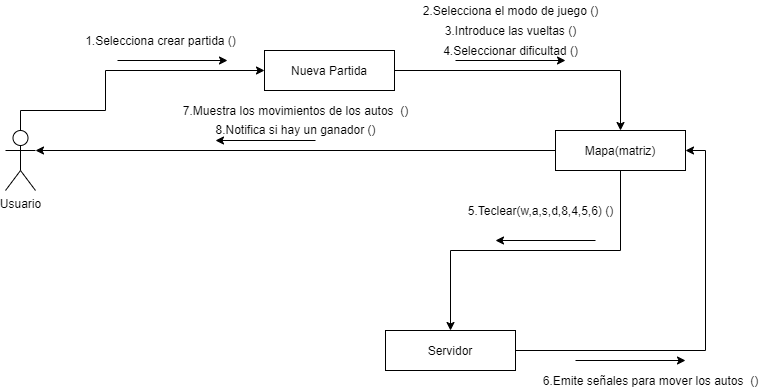

The diagram above was exported from draw.io. Its source (the exported page's mxGraphModel, read from the mxfile embedded in the PNG):
<mxGraphModel dx="1022" dy="469" grid="1" gridSize="10" guides="1" tooltips="1" connect="1" arrows="1" fold="1" page="1" pageScale="1" pageWidth="827" pageHeight="1169" math="0" shadow="0">
  <root>
    <mxCell id="0" />
    <mxCell id="1" parent="0" />
    <mxCell id="mZn80L_Z1M3Lf3RpnIyw-3" style="edgeStyle=orthogonalEdgeStyle;rounded=0;orthogonalLoop=1;jettySize=auto;html=1;exitX=0.5;exitY=0.5;exitDx=0;exitDy=0;exitPerimeter=0;entryX=0;entryY=0.5;entryDx=0;entryDy=0;" edge="1" parent="1" source="mZn80L_Z1M3Lf3RpnIyw-1" target="mZn80L_Z1M3Lf3RpnIyw-7">
      <mxGeometry relative="1" as="geometry">
        <Array as="points">
          <mxPoint x="105" y="110" />
          <mxPoint x="190" y="110" />
          <mxPoint x="190" y="70" />
        </Array>
      </mxGeometry>
    </mxCell>
    <mxCell id="mZn80L_Z1M3Lf3RpnIyw-1" value="Usuario" style="shape=umlActor;verticalLabelPosition=bottom;verticalAlign=top;html=1;outlineConnect=0;" vertex="1" parent="1">
      <mxGeometry x="90" y="130" width="30" height="60" as="geometry" />
    </mxCell>
    <mxCell id="mZn80L_Z1M3Lf3RpnIyw-14" style="edgeStyle=orthogonalEdgeStyle;rounded=0;orthogonalLoop=1;jettySize=auto;html=1;exitX=0.5;exitY=1;exitDx=0;exitDy=0;" edge="1" parent="1" source="mZn80L_Z1M3Lf3RpnIyw-2" target="mZn80L_Z1M3Lf3RpnIyw-15">
      <mxGeometry relative="1" as="geometry">
        <mxPoint x="550" y="270" as="targetPoint" />
      </mxGeometry>
    </mxCell>
    <mxCell id="mZn80L_Z1M3Lf3RpnIyw-19" style="edgeStyle=orthogonalEdgeStyle;rounded=0;orthogonalLoop=1;jettySize=auto;html=1;exitX=0;exitY=0.5;exitDx=0;exitDy=0;entryX=1;entryY=0.3333333333333333;entryDx=0;entryDy=0;entryPerimeter=0;" edge="1" parent="1" source="mZn80L_Z1M3Lf3RpnIyw-2" target="mZn80L_Z1M3Lf3RpnIyw-1">
      <mxGeometry relative="1" as="geometry" />
    </mxCell>
    <mxCell id="mZn80L_Z1M3Lf3RpnIyw-2" value="Mapa(matriz)" style="rounded=0;whiteSpace=wrap;html=1;" vertex="1" parent="1">
      <mxGeometry x="640" y="130" width="130" height="40" as="geometry" />
    </mxCell>
    <mxCell id="mZn80L_Z1M3Lf3RpnIyw-4" value="" style="endArrow=classic;html=1;" edge="1" parent="1">
      <mxGeometry width="50" height="50" relative="1" as="geometry">
        <mxPoint x="540" y="60" as="sourcePoint" />
        <mxPoint x="650" y="60" as="targetPoint" />
      </mxGeometry>
    </mxCell>
    <mxCell id="mZn80L_Z1M3Lf3RpnIyw-6" value="2.Selecciona el modo de juego ()" style="text;html=1;align=center;verticalAlign=middle;resizable=0;points=[];autosize=1;" vertex="1" parent="1">
      <mxGeometry x="500" width="190" height="20" as="geometry" />
    </mxCell>
    <mxCell id="mZn80L_Z1M3Lf3RpnIyw-9" style="edgeStyle=orthogonalEdgeStyle;rounded=0;orthogonalLoop=1;jettySize=auto;html=1;exitX=1;exitY=0.5;exitDx=0;exitDy=0;" edge="1" parent="1" source="mZn80L_Z1M3Lf3RpnIyw-7" target="mZn80L_Z1M3Lf3RpnIyw-2">
      <mxGeometry relative="1" as="geometry" />
    </mxCell>
    <mxCell id="mZn80L_Z1M3Lf3RpnIyw-7" value="Nueva Partida" style="rounded=0;whiteSpace=wrap;html=1;" vertex="1" parent="1">
      <mxGeometry x="349" y="50" width="130" height="40" as="geometry" />
    </mxCell>
    <mxCell id="mZn80L_Z1M3Lf3RpnIyw-10" value="1.Selecciona crear partida ()" style="text;html=1;align=center;verticalAlign=middle;resizable=0;points=[];autosize=1;" vertex="1" parent="1">
      <mxGeometry x="160" y="30" width="170" height="20" as="geometry" />
    </mxCell>
    <mxCell id="mZn80L_Z1M3Lf3RpnIyw-11" value="" style="endArrow=classic;html=1;" edge="1" parent="1">
      <mxGeometry width="50" height="50" relative="1" as="geometry">
        <mxPoint x="202" y="60" as="sourcePoint" />
        <mxPoint x="312" y="60" as="targetPoint" />
      </mxGeometry>
    </mxCell>
    <mxCell id="mZn80L_Z1M3Lf3RpnIyw-12" value="3.Introduce las vueltas ()" style="text;html=1;align=center;verticalAlign=middle;resizable=0;points=[];autosize=1;" vertex="1" parent="1">
      <mxGeometry x="520" y="20" width="150" height="20" as="geometry" />
    </mxCell>
    <mxCell id="mZn80L_Z1M3Lf3RpnIyw-13" value="4.Seleccionar dificultad ()" style="text;html=1;align=center;verticalAlign=middle;resizable=0;points=[];autosize=1;" vertex="1" parent="1">
      <mxGeometry x="520" y="40" width="150" height="20" as="geometry" />
    </mxCell>
    <mxCell id="mZn80L_Z1M3Lf3RpnIyw-20" style="edgeStyle=orthogonalEdgeStyle;rounded=0;orthogonalLoop=1;jettySize=auto;html=1;exitX=1;exitY=0.5;exitDx=0;exitDy=0;entryX=1;entryY=0.5;entryDx=0;entryDy=0;" edge="1" parent="1" source="mZn80L_Z1M3Lf3RpnIyw-15" target="mZn80L_Z1M3Lf3RpnIyw-2">
      <mxGeometry relative="1" as="geometry" />
    </mxCell>
    <mxCell id="mZn80L_Z1M3Lf3RpnIyw-15" value="Servidor" style="rounded=0;whiteSpace=wrap;html=1;" vertex="1" parent="1">
      <mxGeometry x="470" y="330" width="130" height="40" as="geometry" />
    </mxCell>
    <mxCell id="mZn80L_Z1M3Lf3RpnIyw-16" value="5.Teclear(w,a,s,d,8,4,5,6) ()" style="text;html=1;align=center;verticalAlign=middle;resizable=0;points=[];autosize=1;" vertex="1" parent="1">
      <mxGeometry x="545" y="200" width="160" height="20" as="geometry" />
    </mxCell>
    <mxCell id="mZn80L_Z1M3Lf3RpnIyw-18" value="" style="endArrow=classic;html=1;" edge="1" parent="1">
      <mxGeometry width="50" height="50" relative="1" as="geometry">
        <mxPoint x="680" y="240" as="sourcePoint" />
        <mxPoint x="580" y="240" as="targetPoint" />
      </mxGeometry>
    </mxCell>
    <mxCell id="mZn80L_Z1M3Lf3RpnIyw-21" value="6.Emite señales para mover los autos&amp;nbsp; ()" style="text;html=1;align=center;verticalAlign=middle;resizable=0;points=[];autosize=1;" vertex="1" parent="1">
      <mxGeometry x="620" y="370" width="230" height="20" as="geometry" />
    </mxCell>
    <mxCell id="mZn80L_Z1M3Lf3RpnIyw-23" value="" style="endArrow=classic;html=1;" edge="1" parent="1">
      <mxGeometry width="50" height="50" relative="1" as="geometry">
        <mxPoint x="660" y="360" as="sourcePoint" />
        <mxPoint x="770" y="360" as="targetPoint" />
      </mxGeometry>
    </mxCell>
    <mxCell id="mZn80L_Z1M3Lf3RpnIyw-24" value="7.Muestra los movimientos de los autos&amp;nbsp; ()" style="text;html=1;align=center;verticalAlign=middle;resizable=0;points=[];autosize=1;" vertex="1" parent="1">
      <mxGeometry x="260" y="100" width="240" height="20" as="geometry" />
    </mxCell>
    <mxCell id="mZn80L_Z1M3Lf3RpnIyw-25" value="" style="endArrow=classic;html=1;" edge="1" parent="1">
      <mxGeometry width="50" height="50" relative="1" as="geometry">
        <mxPoint x="400" y="140" as="sourcePoint" />
        <mxPoint x="300" y="140" as="targetPoint" />
      </mxGeometry>
    </mxCell>
    <mxCell id="mZn80L_Z1M3Lf3RpnIyw-28" value="8.Notifica si hay un ganador ()" style="text;html=1;align=center;verticalAlign=middle;resizable=0;points=[];autosize=1;" vertex="1" parent="1">
      <mxGeometry x="290" y="119" width="180" height="20" as="geometry" />
    </mxCell>
  </root>
</mxGraphModel>